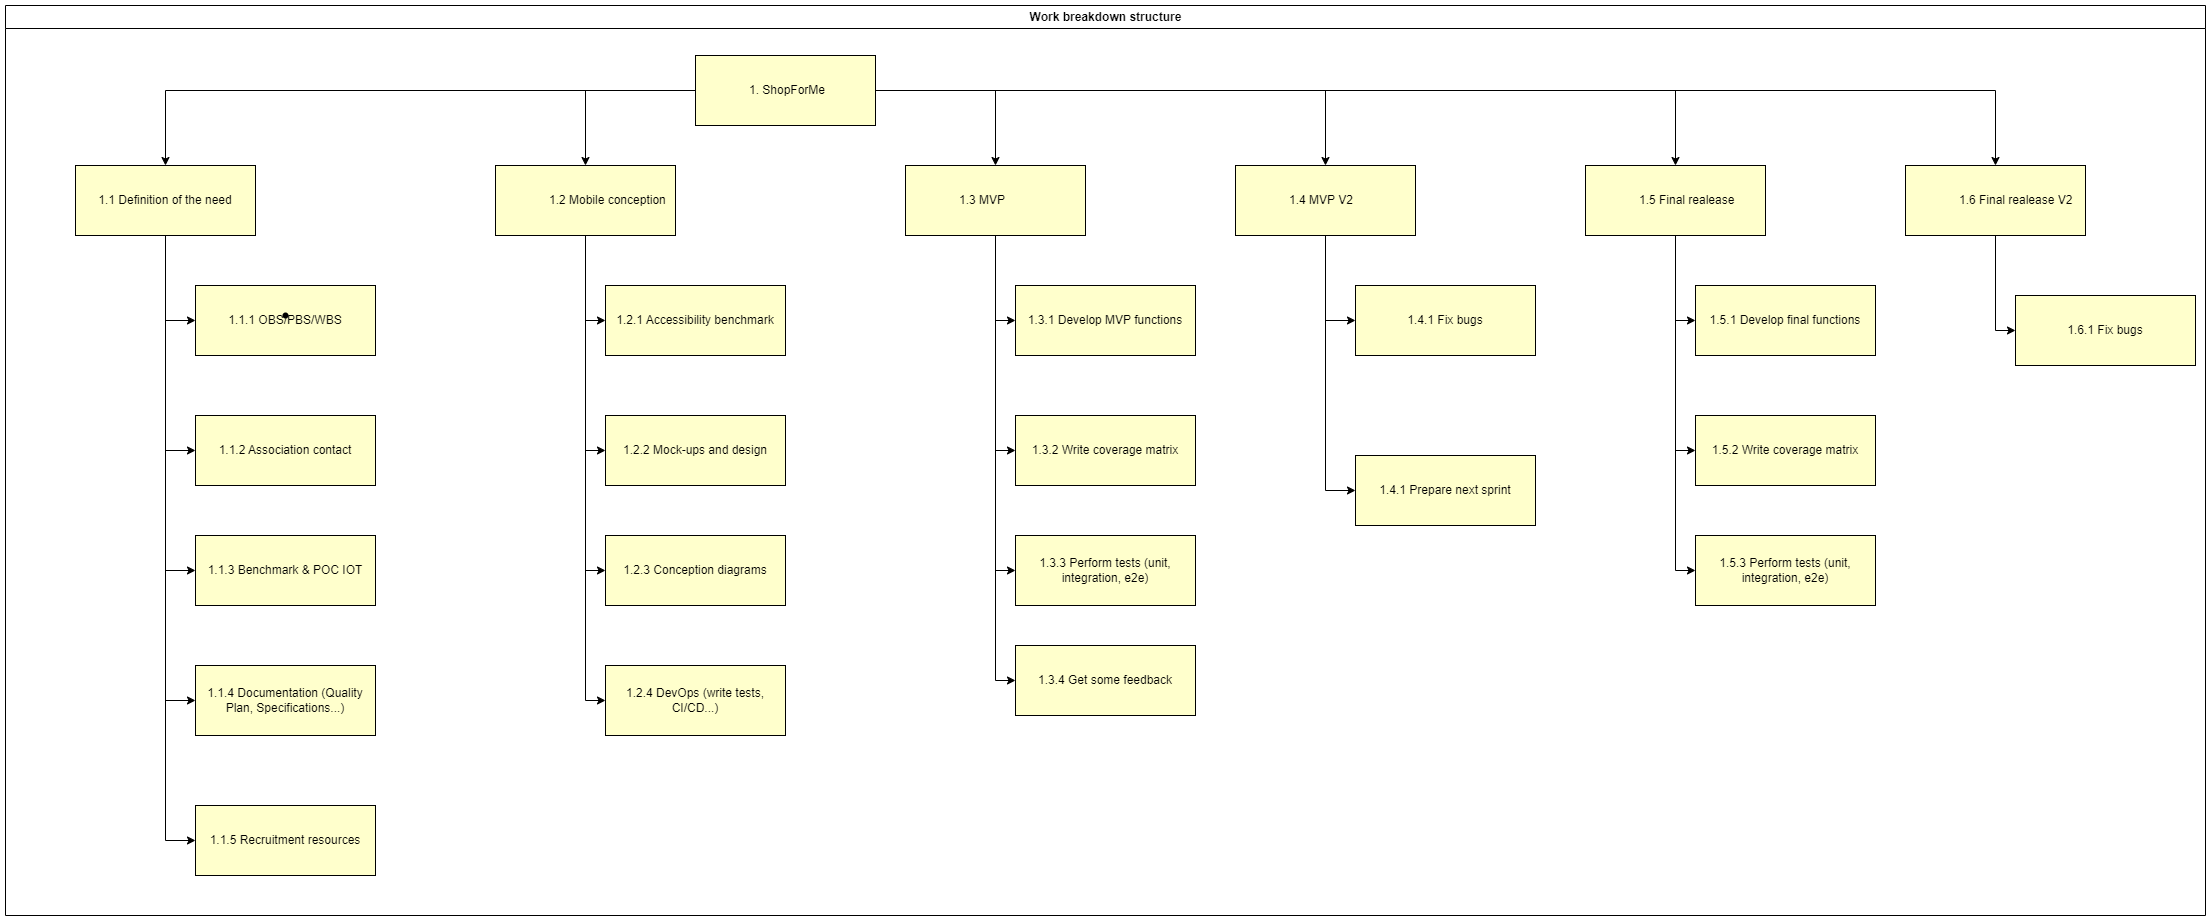

The diagram above was exported from draw.io. Its source (the exported page's mxGraphModel, read from the mxfile embedded in the PNG):
<mxGraphModel dx="2805" dy="870" grid="1" gridSize="10" guides="1" tooltips="1" connect="1" arrows="1" fold="1" page="1" pageScale="1" pageWidth="827" pageHeight="1169" math="0" shadow="0">
  <root>
    <mxCell id="0" />
    <mxCell id="1" parent="0" />
    <mxCell id="kfg-T6ni6T_hErOebJNc-1" value="Work breakdown structure" style="swimlane;html=1;horizontal=1;containerType=tree;glass=0;" parent="1" vertex="1">
      <mxGeometry x="-810" y="80" width="2200" height="910" as="geometry" />
    </mxCell>
    <mxCell id="3HfJ6umAoNeg7wdD0BgJ-6" style="edgeStyle=orthogonalEdgeStyle;rounded=0;orthogonalLoop=1;jettySize=auto;html=1;" edge="1" parent="kfg-T6ni6T_hErOebJNc-1" source="kfg-T6ni6T_hErOebJNc-2" target="3HfJ6umAoNeg7wdD0BgJ-1">
      <mxGeometry relative="1" as="geometry" />
    </mxCell>
    <mxCell id="3HfJ6umAoNeg7wdD0BgJ-14" style="edgeStyle=orthogonalEdgeStyle;rounded=0;orthogonalLoop=1;jettySize=auto;html=1;" edge="1" parent="kfg-T6ni6T_hErOebJNc-1" source="kfg-T6ni6T_hErOebJNc-2" target="3HfJ6umAoNeg7wdD0BgJ-11">
      <mxGeometry relative="1" as="geometry" />
    </mxCell>
    <UserObject label="&lt;span style=&quot;font-weight: normal;&quot;&gt;1. ShopForMe&lt;/span&gt;" placeholders="1" id="kfg-T6ni6T_hErOebJNc-2">
      <mxCell style="label;whiteSpace=wrap;html=1;rounded=0;glass=0;treeMoving=1;treeFolding=1;fillColor=#FFFFCC;strokeColor=#000000;" parent="kfg-T6ni6T_hErOebJNc-1" vertex="1">
        <mxGeometry x="690" y="50" width="180" height="70" as="geometry" />
      </mxCell>
    </UserObject>
    <mxCell id="kfg-T6ni6T_hErOebJNc-3" value="" style="edgeStyle=orthogonalEdgeStyle;rounded=0;orthogonalLoop=1;jettySize=auto;html=1;" parent="kfg-T6ni6T_hErOebJNc-1" source="kfg-T6ni6T_hErOebJNc-2" target="kfg-T6ni6T_hErOebJNc-25" edge="1">
      <mxGeometry relative="1" as="geometry" />
    </mxCell>
    <mxCell id="kfg-T6ni6T_hErOebJNc-4" value="" style="edgeStyle=orthogonalEdgeStyle;rounded=0;orthogonalLoop=1;jettySize=auto;html=1;" parent="kfg-T6ni6T_hErOebJNc-1" source="kfg-T6ni6T_hErOebJNc-2" target="kfg-T6ni6T_hErOebJNc-9" edge="1">
      <mxGeometry relative="1" as="geometry" />
    </mxCell>
    <mxCell id="kfg-T6ni6T_hErOebJNc-5" style="edgeStyle=orthogonalEdgeStyle;rounded=0;orthogonalLoop=1;jettySize=auto;html=1;entryX=0;entryY=0.5;entryDx=0;entryDy=0;" parent="kfg-T6ni6T_hErOebJNc-1" source="kfg-T6ni6T_hErOebJNc-9" target="kfg-T6ni6T_hErOebJNc-33" edge="1">
      <mxGeometry relative="1" as="geometry" />
    </mxCell>
    <mxCell id="kfg-T6ni6T_hErOebJNc-6" style="edgeStyle=orthogonalEdgeStyle;rounded=0;orthogonalLoop=1;jettySize=auto;html=1;entryX=0;entryY=0.5;entryDx=0;entryDy=0;" parent="kfg-T6ni6T_hErOebJNc-1" source="kfg-T6ni6T_hErOebJNc-9" target="kfg-T6ni6T_hErOebJNc-34" edge="1">
      <mxGeometry relative="1" as="geometry" />
    </mxCell>
    <mxCell id="kfg-T6ni6T_hErOebJNc-7" style="edgeStyle=orthogonalEdgeStyle;rounded=0;orthogonalLoop=1;jettySize=auto;html=1;entryX=0;entryY=0.5;entryDx=0;entryDy=0;" parent="kfg-T6ni6T_hErOebJNc-1" source="kfg-T6ni6T_hErOebJNc-9" target="kfg-T6ni6T_hErOebJNc-35" edge="1">
      <mxGeometry relative="1" as="geometry" />
    </mxCell>
    <mxCell id="kfg-T6ni6T_hErOebJNc-8" style="edgeStyle=orthogonalEdgeStyle;rounded=0;orthogonalLoop=1;jettySize=auto;html=1;entryX=0;entryY=0.5;entryDx=0;entryDy=0;" parent="kfg-T6ni6T_hErOebJNc-1" source="kfg-T6ni6T_hErOebJNc-9" target="kfg-T6ni6T_hErOebJNc-36" edge="1">
      <mxGeometry relative="1" as="geometry" />
    </mxCell>
    <UserObject label="&lt;span style=&quot;font-weight: 400;&quot;&gt;1.2 Mobile conception&lt;/span&gt;" placeholders="1" id="kfg-T6ni6T_hErOebJNc-9">
      <mxCell style="label;whiteSpace=wrap;html=1;rounded=0;glass=0;treeMoving=1;treeFolding=1;fillColor=#FFFFCC;strokeColor=#000000;" parent="kfg-T6ni6T_hErOebJNc-1" vertex="1">
        <mxGeometry x="490" y="160" width="180" height="70" as="geometry" />
      </mxCell>
    </UserObject>
    <mxCell id="kfg-T6ni6T_hErOebJNc-10" value="" style="edgeStyle=orthogonalEdgeStyle;rounded=0;orthogonalLoop=1;jettySize=auto;html=1;" parent="kfg-T6ni6T_hErOebJNc-1" source="kfg-T6ni6T_hErOebJNc-2" target="kfg-T6ni6T_hErOebJNc-15" edge="1">
      <mxGeometry relative="1" as="geometry" />
    </mxCell>
    <mxCell id="kfg-T6ni6T_hErOebJNc-11" style="edgeStyle=orthogonalEdgeStyle;rounded=0;orthogonalLoop=1;jettySize=auto;html=1;entryX=0;entryY=0.5;entryDx=0;entryDy=0;" parent="kfg-T6ni6T_hErOebJNc-1" source="kfg-T6ni6T_hErOebJNc-15" target="kfg-T6ni6T_hErOebJNc-37" edge="1">
      <mxGeometry relative="1" as="geometry" />
    </mxCell>
    <mxCell id="kfg-T6ni6T_hErOebJNc-12" style="edgeStyle=orthogonalEdgeStyle;rounded=0;orthogonalLoop=1;jettySize=auto;html=1;entryX=0;entryY=0.5;entryDx=0;entryDy=0;" parent="kfg-T6ni6T_hErOebJNc-1" source="kfg-T6ni6T_hErOebJNc-15" target="kfg-T6ni6T_hErOebJNc-38" edge="1">
      <mxGeometry relative="1" as="geometry" />
    </mxCell>
    <mxCell id="kfg-T6ni6T_hErOebJNc-13" style="edgeStyle=orthogonalEdgeStyle;rounded=0;orthogonalLoop=1;jettySize=auto;html=1;entryX=0;entryY=0.5;entryDx=0;entryDy=0;" parent="kfg-T6ni6T_hErOebJNc-1" source="kfg-T6ni6T_hErOebJNc-15" target="kfg-T6ni6T_hErOebJNc-39" edge="1">
      <mxGeometry relative="1" as="geometry" />
    </mxCell>
    <mxCell id="kfg-T6ni6T_hErOebJNc-14" style="edgeStyle=orthogonalEdgeStyle;rounded=0;orthogonalLoop=1;jettySize=auto;html=1;entryX=0;entryY=0.5;entryDx=0;entryDy=0;" parent="kfg-T6ni6T_hErOebJNc-1" source="kfg-T6ni6T_hErOebJNc-15" target="kfg-T6ni6T_hErOebJNc-43" edge="1">
      <mxGeometry relative="1" as="geometry" />
    </mxCell>
    <UserObject label="&lt;span style=&quot;font-weight: normal;&quot;&gt;1.3 MVP&lt;/span&gt;" placeholders="1" id="kfg-T6ni6T_hErOebJNc-15">
      <mxCell style="label;whiteSpace=wrap;html=1;rounded=0;glass=0;treeMoving=1;treeFolding=1;fillColor=#FFFFCC;strokeColor=#000000;" parent="kfg-T6ni6T_hErOebJNc-1" vertex="1">
        <mxGeometry x="900" y="160" width="180" height="70" as="geometry" />
      </mxCell>
    </UserObject>
    <mxCell id="kfg-T6ni6T_hErOebJNc-16" value="" style="edgeStyle=orthogonalEdgeStyle;rounded=0;orthogonalLoop=1;jettySize=auto;html=1;" parent="kfg-T6ni6T_hErOebJNc-1" source="kfg-T6ni6T_hErOebJNc-2" target="kfg-T6ni6T_hErOebJNc-20" edge="1">
      <mxGeometry relative="1" as="geometry" />
    </mxCell>
    <mxCell id="kfg-T6ni6T_hErOebJNc-17" style="edgeStyle=orthogonalEdgeStyle;rounded=0;orthogonalLoop=1;jettySize=auto;html=1;entryX=0;entryY=0.5;entryDx=0;entryDy=0;" parent="kfg-T6ni6T_hErOebJNc-1" source="kfg-T6ni6T_hErOebJNc-20" target="kfg-T6ni6T_hErOebJNc-40" edge="1">
      <mxGeometry relative="1" as="geometry" />
    </mxCell>
    <mxCell id="kfg-T6ni6T_hErOebJNc-18" style="edgeStyle=orthogonalEdgeStyle;rounded=0;orthogonalLoop=1;jettySize=auto;html=1;entryX=0;entryY=0.5;entryDx=0;entryDy=0;" parent="kfg-T6ni6T_hErOebJNc-1" source="kfg-T6ni6T_hErOebJNc-20" target="kfg-T6ni6T_hErOebJNc-41" edge="1">
      <mxGeometry relative="1" as="geometry" />
    </mxCell>
    <mxCell id="kfg-T6ni6T_hErOebJNc-19" style="edgeStyle=orthogonalEdgeStyle;rounded=0;orthogonalLoop=1;jettySize=auto;html=1;entryX=0;entryY=0.5;entryDx=0;entryDy=0;" parent="kfg-T6ni6T_hErOebJNc-1" source="kfg-T6ni6T_hErOebJNc-20" target="kfg-T6ni6T_hErOebJNc-42" edge="1">
      <mxGeometry relative="1" as="geometry" />
    </mxCell>
    <UserObject label="&lt;span style=&quot;font-weight: 400;&quot;&gt;1.5 Final realease&lt;/span&gt;" placeholders="1" id="kfg-T6ni6T_hErOebJNc-20">
      <mxCell style="label;whiteSpace=wrap;html=1;rounded=0;glass=0;treeMoving=1;treeFolding=1;fillColor=#FFFFCC;strokeColor=#000000;" parent="kfg-T6ni6T_hErOebJNc-1" vertex="1">
        <mxGeometry x="1580" y="160" width="180" height="70" as="geometry" />
      </mxCell>
    </UserObject>
    <mxCell id="kfg-T6ni6T_hErOebJNc-21" style="edgeStyle=orthogonalEdgeStyle;rounded=0;orthogonalLoop=1;jettySize=auto;html=1;entryX=0;entryY=0.5;entryDx=0;entryDy=0;" parent="kfg-T6ni6T_hErOebJNc-1" source="kfg-T6ni6T_hErOebJNc-25" target="kfg-T6ni6T_hErOebJNc-28" edge="1">
      <mxGeometry relative="1" as="geometry" />
    </mxCell>
    <mxCell id="kfg-T6ni6T_hErOebJNc-22" style="edgeStyle=orthogonalEdgeStyle;rounded=0;orthogonalLoop=1;jettySize=auto;html=1;entryX=0;entryY=0.5;entryDx=0;entryDy=0;" parent="kfg-T6ni6T_hErOebJNc-1" source="kfg-T6ni6T_hErOebJNc-25" target="kfg-T6ni6T_hErOebJNc-29" edge="1">
      <mxGeometry relative="1" as="geometry" />
    </mxCell>
    <mxCell id="kfg-T6ni6T_hErOebJNc-23" style="edgeStyle=orthogonalEdgeStyle;rounded=0;orthogonalLoop=1;jettySize=auto;html=1;entryX=0;entryY=0.5;entryDx=0;entryDy=0;" parent="kfg-T6ni6T_hErOebJNc-1" source="kfg-T6ni6T_hErOebJNc-25" target="kfg-T6ni6T_hErOebJNc-30" edge="1">
      <mxGeometry relative="1" as="geometry" />
    </mxCell>
    <mxCell id="kfg-T6ni6T_hErOebJNc-24" style="edgeStyle=orthogonalEdgeStyle;rounded=0;orthogonalLoop=1;jettySize=auto;html=1;entryX=0;entryY=0.5;entryDx=0;entryDy=0;" parent="kfg-T6ni6T_hErOebJNc-1" source="kfg-T6ni6T_hErOebJNc-25" target="kfg-T6ni6T_hErOebJNc-31" edge="1">
      <mxGeometry relative="1" as="geometry" />
    </mxCell>
    <UserObject label="1.1 Definition of the need" placeholders="1" id="kfg-T6ni6T_hErOebJNc-25">
      <mxCell style="whiteSpace=wrap;html=1;rounded=0;glass=0;treeMoving=1;treeFolding=1;align=center;fillColor=#FFFFCC;strokeColor=#000000;" parent="kfg-T6ni6T_hErOebJNc-1" collapsed="1" vertex="1">
        <mxGeometry x="70" y="160" width="180" height="70" as="geometry" />
      </mxCell>
    </UserObject>
    <mxCell id="kfg-T6ni6T_hErOebJNc-26" value="" style="edgeStyle=orthogonalEdgeStyle;rounded=0;orthogonalLoop=1;jettySize=auto;html=1;entryX=0;entryY=0.5;entryDx=0;entryDy=0;" parent="kfg-T6ni6T_hErOebJNc-1" source="kfg-T6ni6T_hErOebJNc-25" target="kfg-T6ni6T_hErOebJNc-27" edge="1">
      <mxGeometry relative="1" as="geometry">
        <mxPoint x="-290" y="165" as="sourcePoint" />
      </mxGeometry>
    </mxCell>
    <UserObject label="1.1.1 OBS/PBS/WBS" placeholders="1" id="kfg-T6ni6T_hErOebJNc-27">
      <mxCell style="whiteSpace=wrap;html=1;rounded=0;glass=0;treeMoving=1;treeFolding=1;align=center;fillColor=#FFFFCC;strokeColor=#000000;" parent="kfg-T6ni6T_hErOebJNc-1" collapsed="1" vertex="1">
        <mxGeometry x="190" y="280" width="180" height="70" as="geometry" />
      </mxCell>
    </UserObject>
    <UserObject label="1.1.2 Association contact" placeholders="1" id="kfg-T6ni6T_hErOebJNc-28">
      <mxCell style="whiteSpace=wrap;html=1;rounded=0;glass=0;treeMoving=1;treeFolding=1;align=center;fillColor=#FFFFCC;strokeColor=#000000;" parent="kfg-T6ni6T_hErOebJNc-1" collapsed="1" vertex="1">
        <mxGeometry x="190" y="410" width="180" height="70" as="geometry" />
      </mxCell>
    </UserObject>
    <UserObject label="1.1.3 Benchmark &amp;amp; POC IOT" placeholders="1" id="kfg-T6ni6T_hErOebJNc-29">
      <mxCell style="whiteSpace=wrap;html=1;rounded=0;glass=0;treeMoving=1;treeFolding=1;align=center;fillColor=#FFFFCC;strokeColor=#000000;" parent="kfg-T6ni6T_hErOebJNc-1" collapsed="1" vertex="1">
        <mxGeometry x="190" y="530" width="180" height="70" as="geometry" />
      </mxCell>
    </UserObject>
    <UserObject label="1.1.4 Documentation (Quality Plan, Specifications...)" placeholders="1" id="kfg-T6ni6T_hErOebJNc-30">
      <mxCell style="whiteSpace=wrap;html=1;rounded=0;glass=0;treeMoving=1;treeFolding=1;align=center;fillColor=#FFFFCC;strokeColor=#000000;" parent="kfg-T6ni6T_hErOebJNc-1" collapsed="1" vertex="1">
        <mxGeometry x="190" y="660" width="180" height="70" as="geometry" />
      </mxCell>
    </UserObject>
    <UserObject label="1.1.5 Recruitment resources" placeholders="1" id="kfg-T6ni6T_hErOebJNc-31">
      <mxCell style="whiteSpace=wrap;html=1;rounded=0;glass=0;treeMoving=1;treeFolding=1;align=center;fillColor=#FFFFCC;strokeColor=#000000;" parent="kfg-T6ni6T_hErOebJNc-1" collapsed="1" vertex="1">
        <mxGeometry x="190" y="800" width="180" height="70" as="geometry" />
      </mxCell>
    </UserObject>
    <mxCell id="kfg-T6ni6T_hErOebJNc-32" value="" style="shape=waypoint;sketch=0;size=6;pointerEvents=1;points=[];fillColor=none;resizable=0;rotatable=0;perimeter=centerPerimeter;snapToPoint=1;" parent="kfg-T6ni6T_hErOebJNc-1" vertex="1">
      <mxGeometry x="270" y="300" width="20" height="20" as="geometry" />
    </mxCell>
    <UserObject label="1.2.1 Accessibility benchmark" placeholders="1" id="kfg-T6ni6T_hErOebJNc-33">
      <mxCell style="whiteSpace=wrap;html=1;rounded=0;glass=0;treeMoving=1;treeFolding=1;align=center;fillColor=#FFFFCC;strokeColor=#000000;" parent="kfg-T6ni6T_hErOebJNc-1" collapsed="1" vertex="1">
        <mxGeometry x="600" y="280" width="180" height="70" as="geometry" />
      </mxCell>
    </UserObject>
    <UserObject label="1.2.2 Mock-ups and design" placeholders="1" id="kfg-T6ni6T_hErOebJNc-34">
      <mxCell style="whiteSpace=wrap;html=1;rounded=0;glass=0;treeMoving=1;treeFolding=1;align=center;fillColor=#FFFFCC;strokeColor=#000000;" parent="kfg-T6ni6T_hErOebJNc-1" collapsed="1" vertex="1">
        <mxGeometry x="600" y="410" width="180" height="70" as="geometry" />
      </mxCell>
    </UserObject>
    <UserObject label="1.2.3 Conception diagrams" placeholders="1" id="kfg-T6ni6T_hErOebJNc-35">
      <mxCell style="whiteSpace=wrap;html=1;rounded=0;glass=0;treeMoving=1;treeFolding=1;align=center;fillColor=#FFFFCC;strokeColor=#000000;" parent="kfg-T6ni6T_hErOebJNc-1" collapsed="1" vertex="1">
        <mxGeometry x="600" y="530" width="180" height="70" as="geometry" />
      </mxCell>
    </UserObject>
    <UserObject label="1.2.4 DevOps (write tests, CI/CD...)" placeholders="1" id="kfg-T6ni6T_hErOebJNc-36">
      <mxCell style="whiteSpace=wrap;html=1;rounded=0;glass=0;treeMoving=1;treeFolding=1;align=center;fillColor=#FFFFCC;strokeColor=#000000;" parent="kfg-T6ni6T_hErOebJNc-1" collapsed="1" vertex="1">
        <mxGeometry x="600" y="660" width="180" height="70" as="geometry" />
      </mxCell>
    </UserObject>
    <UserObject label="1.3.1 Develop MVP functions" placeholders="1" id="kfg-T6ni6T_hErOebJNc-37">
      <mxCell style="whiteSpace=wrap;html=1;rounded=0;glass=0;treeMoving=1;treeFolding=1;align=center;fillColor=#FFFFCC;strokeColor=#000000;" parent="kfg-T6ni6T_hErOebJNc-1" collapsed="1" vertex="1">
        <mxGeometry x="1010" y="280" width="180" height="70" as="geometry" />
      </mxCell>
    </UserObject>
    <UserObject label="1.3.2 Write coverage matrix" placeholders="1" id="kfg-T6ni6T_hErOebJNc-38">
      <mxCell style="whiteSpace=wrap;html=1;rounded=0;glass=0;treeMoving=1;treeFolding=1;align=center;fillColor=#FFFFCC;strokeColor=#000000;" parent="kfg-T6ni6T_hErOebJNc-1" collapsed="1" vertex="1">
        <mxGeometry x="1010" y="410" width="180" height="70" as="geometry" />
      </mxCell>
    </UserObject>
    <UserObject label="1.3.3 Perform tests (unit, integration, e2e)" placeholders="1" id="kfg-T6ni6T_hErOebJNc-39">
      <mxCell style="whiteSpace=wrap;html=1;rounded=0;glass=0;treeMoving=1;treeFolding=1;align=center;fillColor=#FFFFCC;strokeColor=#000000;" parent="kfg-T6ni6T_hErOebJNc-1" collapsed="1" vertex="1">
        <mxGeometry x="1010" y="530" width="180" height="70" as="geometry" />
      </mxCell>
    </UserObject>
    <UserObject label="1.5.1 Develop final functions" placeholders="1" id="kfg-T6ni6T_hErOebJNc-40">
      <mxCell style="whiteSpace=wrap;html=1;rounded=0;glass=0;treeMoving=1;treeFolding=1;align=center;fillColor=#FFFFCC;strokeColor=#000000;" parent="kfg-T6ni6T_hErOebJNc-1" collapsed="1" vertex="1">
        <mxGeometry x="1690" y="280" width="180" height="70" as="geometry" />
      </mxCell>
    </UserObject>
    <UserObject label="1.5.2 Write coverage matrix" placeholders="1" id="kfg-T6ni6T_hErOebJNc-41">
      <mxCell style="whiteSpace=wrap;html=1;rounded=0;glass=0;treeMoving=1;treeFolding=1;align=center;fillColor=#FFFFCC;strokeColor=#000000;" parent="kfg-T6ni6T_hErOebJNc-1" collapsed="1" vertex="1">
        <mxGeometry x="1690" y="410" width="180" height="70" as="geometry" />
      </mxCell>
    </UserObject>
    <UserObject label="1.5.3 Perform tests (unit, integration, e2e)" placeholders="1" id="kfg-T6ni6T_hErOebJNc-42">
      <mxCell style="whiteSpace=wrap;html=1;rounded=0;glass=0;treeMoving=1;treeFolding=1;align=center;fillColor=#FFFFCC;strokeColor=#000000;" parent="kfg-T6ni6T_hErOebJNc-1" collapsed="1" vertex="1">
        <mxGeometry x="1690" y="530" width="180" height="70" as="geometry" />
      </mxCell>
    </UserObject>
    <UserObject label="1.3.4 Get some feedback" placeholders="1" id="kfg-T6ni6T_hErOebJNc-43">
      <mxCell style="whiteSpace=wrap;html=1;rounded=0;glass=0;treeMoving=1;treeFolding=1;align=center;fillColor=#FFFFCC;strokeColor=#000000;" parent="kfg-T6ni6T_hErOebJNc-1" collapsed="1" vertex="1">
        <mxGeometry x="1010" y="640" width="180" height="70" as="geometry" />
      </mxCell>
    </UserObject>
    <mxCell id="3HfJ6umAoNeg7wdD0BgJ-4" style="edgeStyle=orthogonalEdgeStyle;rounded=0;orthogonalLoop=1;jettySize=auto;html=1;entryX=0;entryY=0.5;entryDx=0;entryDy=0;" edge="1" parent="kfg-T6ni6T_hErOebJNc-1" source="3HfJ6umAoNeg7wdD0BgJ-1" target="3HfJ6umAoNeg7wdD0BgJ-2">
      <mxGeometry relative="1" as="geometry" />
    </mxCell>
    <mxCell id="3HfJ6umAoNeg7wdD0BgJ-5" style="edgeStyle=orthogonalEdgeStyle;rounded=0;orthogonalLoop=1;jettySize=auto;html=1;entryX=0;entryY=0.5;entryDx=0;entryDy=0;" edge="1" parent="kfg-T6ni6T_hErOebJNc-1" source="3HfJ6umAoNeg7wdD0BgJ-1" target="3HfJ6umAoNeg7wdD0BgJ-3">
      <mxGeometry relative="1" as="geometry" />
    </mxCell>
    <UserObject label="&lt;span style=&quot;font-weight: normal;&quot;&gt;1.4 MVP V2&lt;/span&gt;" placeholders="1" id="3HfJ6umAoNeg7wdD0BgJ-1">
      <mxCell style="label;whiteSpace=wrap;html=1;rounded=0;glass=0;treeMoving=1;treeFolding=1;fillColor=#FFFFCC;strokeColor=#000000;" vertex="1" parent="kfg-T6ni6T_hErOebJNc-1">
        <mxGeometry x="1230" y="160" width="180" height="70" as="geometry" />
      </mxCell>
    </UserObject>
    <UserObject label="1.4.1 Fix bugs" placeholders="1" id="3HfJ6umAoNeg7wdD0BgJ-2">
      <mxCell style="whiteSpace=wrap;html=1;rounded=0;glass=0;treeMoving=1;treeFolding=1;align=center;fillColor=#FFFFCC;strokeColor=#000000;" collapsed="1" vertex="1" parent="kfg-T6ni6T_hErOebJNc-1">
        <mxGeometry x="1350" y="280" width="180" height="70" as="geometry" />
      </mxCell>
    </UserObject>
    <UserObject label="1.4.1 Prepare next sprint" placeholders="1" id="3HfJ6umAoNeg7wdD0BgJ-3">
      <mxCell style="whiteSpace=wrap;html=1;rounded=0;glass=0;treeMoving=1;treeFolding=1;align=center;fillColor=#FFFFCC;strokeColor=#000000;" collapsed="1" vertex="1" parent="kfg-T6ni6T_hErOebJNc-1">
        <mxGeometry x="1350" y="450" width="180" height="70" as="geometry" />
      </mxCell>
    </UserObject>
    <mxCell id="3HfJ6umAoNeg7wdD0BgJ-13" style="edgeStyle=orthogonalEdgeStyle;rounded=0;orthogonalLoop=1;jettySize=auto;html=1;entryX=0;entryY=0.5;entryDx=0;entryDy=0;" edge="1" parent="kfg-T6ni6T_hErOebJNc-1" source="3HfJ6umAoNeg7wdD0BgJ-11" target="3HfJ6umAoNeg7wdD0BgJ-12">
      <mxGeometry relative="1" as="geometry" />
    </mxCell>
    <UserObject label="&lt;span style=&quot;font-weight: 400;&quot;&gt;1.6 Final realease V2&lt;/span&gt;" placeholders="1" id="3HfJ6umAoNeg7wdD0BgJ-11">
      <mxCell style="label;whiteSpace=wrap;html=1;rounded=0;glass=0;treeMoving=1;treeFolding=1;fillColor=#FFFFCC;strokeColor=#000000;" vertex="1" parent="kfg-T6ni6T_hErOebJNc-1">
        <mxGeometry x="1900" y="160" width="180" height="70" as="geometry" />
      </mxCell>
    </UserObject>
    <UserObject label="1.6.1 Fix bugs" placeholders="1" id="3HfJ6umAoNeg7wdD0BgJ-12">
      <mxCell style="whiteSpace=wrap;html=1;rounded=0;glass=0;treeMoving=1;treeFolding=1;align=center;fillColor=#FFFFCC;strokeColor=#000000;" collapsed="1" vertex="1" parent="kfg-T6ni6T_hErOebJNc-1">
        <mxGeometry x="2010" y="290" width="180" height="70" as="geometry" />
      </mxCell>
    </UserObject>
  </root>
</mxGraphModel>